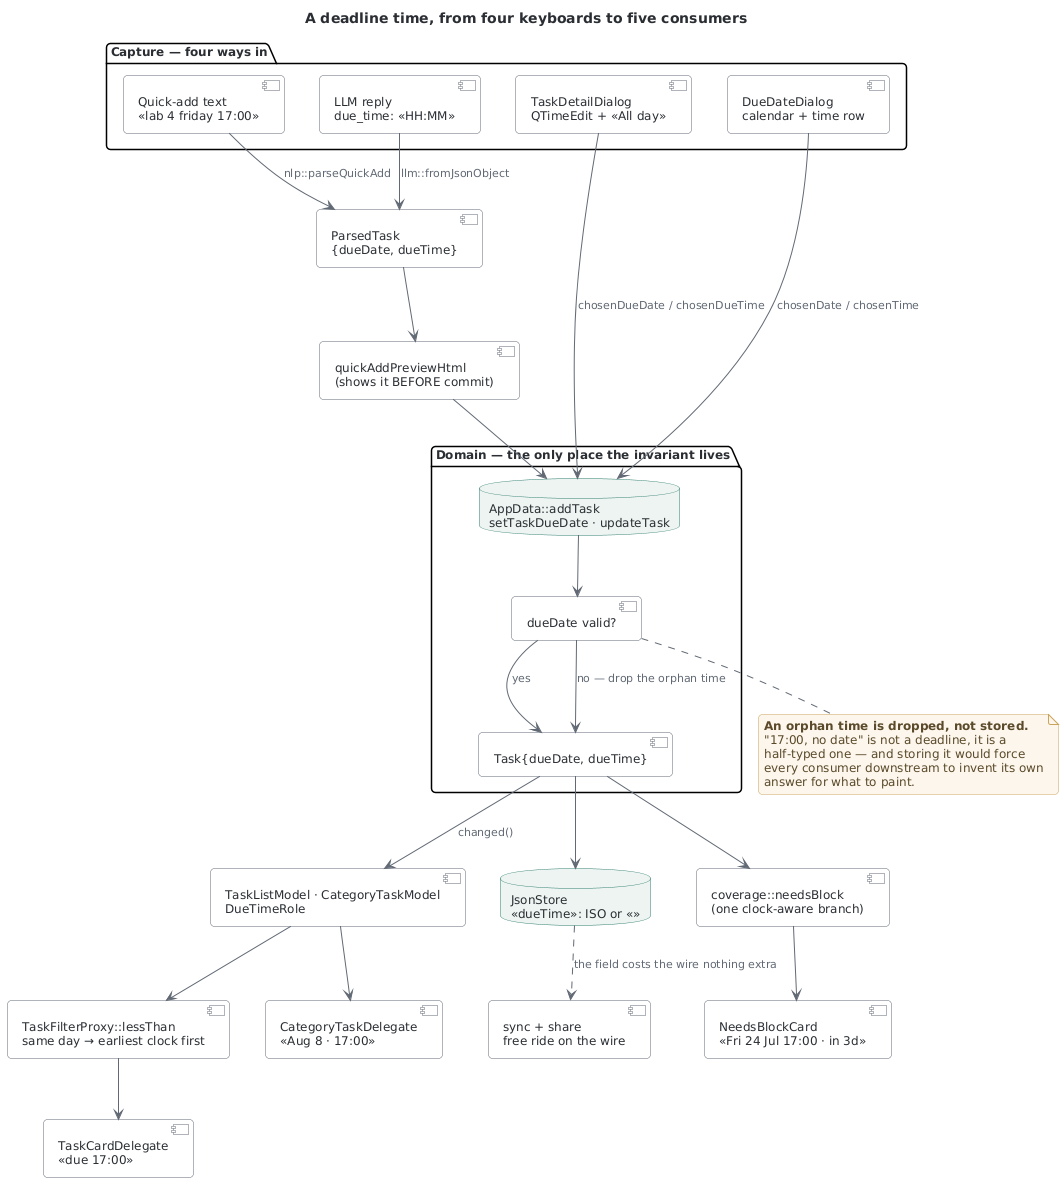

The diagram above was rendered by PlantUML. Its source (embedded in the PNG):
@startuml deadline_time_flow
' ---------------------------------------------------------------------------
' deadline_time_flow — how a deadline TIME travels through the layers (v22).
' Converted from Mermaid in the v26.8 audit (never rendered until now).
'
' Read it as ONE FACT crossing five boundaries. The thing to notice is where
' the pairing invariant lives: "a time needs a date" is enforced at the
' DOMAIN door — AppData — and nowhere else. Four capture surfaces, one rule.
' Had the rule lived in the widgets, adding the LLM path in v21.2 would have
' meant re-implementing it a fourth time, and the fourth copy is always the
' one that gets it wrong.
' ---------------------------------------------------------------------------
!include _style.puml

title A deadline time, from four keyboards to five consumers

package "Capture — four ways in" {
  component "Quick-add text\n«lab 4 friday 17:00»" as qa
  component "TaskDetailDialog\nQTimeEdit + «All day»" as dlg
  component "DueDateDialog\ncalendar + time row" as due
  component "LLM reply\ndue_time: «HH:MM»" as llm
}

component "ParsedTask\n{dueDate, dueTime}" as pt
component "quickAddPreviewHtml\n(shows it BEFORE commit)" as prev

qa --> pt : nlp::parseQuickAdd
llm --> pt : llm::fromJsonObject
pt --> prev

package "Domain — the only place the invariant lives" {
  database "AppData::addTask\nsetTaskDueDate · updateTask" as door
  component "dueDate valid?" as inv
  component "Task{dueDate, dueTime}" as task
  door --> inv
  inv --> task : yes
  inv --> task : no — drop the orphan time
}

prev --> door
dlg --> door : chosenDueDate / chosenDueTime
due --> door : chosenDate / chosenTime

component "TaskListModel · CategoryTaskModel\nDueTimeRole" as models
database "JsonStore\n«dueTime»: ISO or «»" as json
component "coverage::needsBlock\n(one clock-aware branch)" as cov
component "TaskFilterProxy::lessThan\nsame day → earliest clock first" as proxy
component "TaskCardDelegate\n«due 17:00»" as cards
component "CategoryTaskDelegate\n«Aug 8 · 17:00»" as pills
component "NeedsBlockCard\n«Fri 24 Jul 17:00 · in 3d»" as nbc
component "sync + share\nfree ride on the wire" as wire

task --> models : changed()
task --> json
task --> cov
models --> proxy
proxy --> cards
models --> pills
cov --> nbc
json ..> wire : the field costs the wire nothing extra

note bottom of inv
  <b>An orphan time is dropped, not stored.</b>
  "17:00, no date" is not a deadline, it is a
  half-typed one — and storing it would force
  every consumer downstream to invent its own
  answer for what to paint.
end note
@enduml